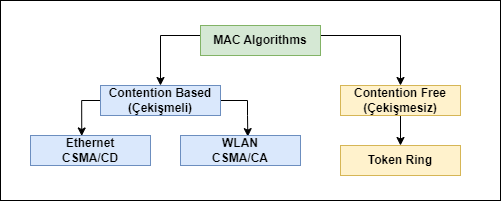

The diagram above was exported from draw.io. Its source (the exported page's mxGraphModel, read from the mxfile embedded in the PNG):
<mxGraphModel dx="875" dy="492" grid="1" gridSize="10" guides="1" tooltips="1" connect="1" arrows="1" fold="1" page="1" pageScale="1" pageWidth="827" pageHeight="1169" math="0" shadow="0">
  <root>
    <mxCell id="0" />
    <mxCell id="1" parent="0" />
    <mxCell id="6_Gimzk71tgyETdZWfvh-17" value="" style="rounded=0;whiteSpace=wrap;html=1;" vertex="1" parent="1">
      <mxGeometry x="140" y="125" width="500" height="200" as="geometry" />
    </mxCell>
    <mxCell id="6_Gimzk71tgyETdZWfvh-7" style="edgeStyle=orthogonalEdgeStyle;rounded=0;orthogonalLoop=1;jettySize=auto;html=1;entryX=0.5;entryY=0;entryDx=0;entryDy=0;fontStyle=1" edge="1" parent="1" source="6_Gimzk71tgyETdZWfvh-2" target="6_Gimzk71tgyETdZWfvh-4">
      <mxGeometry relative="1" as="geometry">
        <Array as="points">
          <mxPoint x="300" y="160" />
        </Array>
      </mxGeometry>
    </mxCell>
    <mxCell id="6_Gimzk71tgyETdZWfvh-9" style="edgeStyle=orthogonalEdgeStyle;rounded=0;orthogonalLoop=1;jettySize=auto;html=1;entryX=0.5;entryY=0;entryDx=0;entryDy=0;fontStyle=1" edge="1" parent="1" source="6_Gimzk71tgyETdZWfvh-2" target="6_Gimzk71tgyETdZWfvh-5">
      <mxGeometry relative="1" as="geometry">
        <Array as="points">
          <mxPoint x="540" y="160" />
        </Array>
      </mxGeometry>
    </mxCell>
    <mxCell id="6_Gimzk71tgyETdZWfvh-2" value="MAC Algorithms" style="rounded=0;whiteSpace=wrap;html=1;fontStyle=1;fillColor=#d5e8d4;strokeColor=#82b366;" vertex="1" parent="1">
      <mxGeometry x="340" y="150" width="120" height="30" as="geometry" />
    </mxCell>
    <mxCell id="6_Gimzk71tgyETdZWfvh-14" style="edgeStyle=orthogonalEdgeStyle;rounded=0;orthogonalLoop=1;jettySize=auto;html=1;entryX=0.427;entryY=0.016;entryDx=0;entryDy=0;entryPerimeter=0;fontStyle=1" edge="1" parent="1" source="6_Gimzk71tgyETdZWfvh-4" target="6_Gimzk71tgyETdZWfvh-12">
      <mxGeometry relative="1" as="geometry">
        <mxPoint x="220" y="240" as="targetPoint" />
        <Array as="points">
          <mxPoint x="221" y="225" />
        </Array>
      </mxGeometry>
    </mxCell>
    <mxCell id="6_Gimzk71tgyETdZWfvh-16" style="edgeStyle=orthogonalEdgeStyle;rounded=0;orthogonalLoop=1;jettySize=auto;html=1;entryX=0.561;entryY=0.037;entryDx=0;entryDy=0;entryPerimeter=0;exitX=1;exitY=0.5;exitDx=0;exitDy=0;fontStyle=1" edge="1" parent="1" source="6_Gimzk71tgyETdZWfvh-4" target="6_Gimzk71tgyETdZWfvh-13">
      <mxGeometry relative="1" as="geometry">
        <Array as="points">
          <mxPoint x="387" y="225" />
          <mxPoint x="387" y="240" />
        </Array>
      </mxGeometry>
    </mxCell>
    <mxCell id="6_Gimzk71tgyETdZWfvh-4" value="Contention Based&lt;br&gt;(Çekişmeli)" style="rounded=0;whiteSpace=wrap;html=1;fontStyle=1;fillColor=#dae8fc;strokeColor=#6c8ebf;" vertex="1" parent="1">
      <mxGeometry x="240" y="210" width="120" height="30" as="geometry" />
    </mxCell>
    <mxCell id="6_Gimzk71tgyETdZWfvh-11" style="edgeStyle=orthogonalEdgeStyle;rounded=0;orthogonalLoop=1;jettySize=auto;html=1;entryX=0.5;entryY=0;entryDx=0;entryDy=0;fontStyle=1" edge="1" parent="1" source="6_Gimzk71tgyETdZWfvh-5" target="6_Gimzk71tgyETdZWfvh-10">
      <mxGeometry relative="1" as="geometry" />
    </mxCell>
    <mxCell id="6_Gimzk71tgyETdZWfvh-5" value="Contention Free&lt;br&gt;(Çekişmesiz)" style="rounded=0;whiteSpace=wrap;html=1;fontStyle=1;fillColor=#fff2cc;strokeColor=#d6b656;" vertex="1" parent="1">
      <mxGeometry x="480" y="210" width="120" height="30" as="geometry" />
    </mxCell>
    <mxCell id="6_Gimzk71tgyETdZWfvh-10" value="Token Ring" style="rounded=0;whiteSpace=wrap;html=1;fontStyle=1;fillColor=#fff2cc;strokeColor=#d6b656;" vertex="1" parent="1">
      <mxGeometry x="480" y="270" width="120" height="30" as="geometry" />
    </mxCell>
    <mxCell id="6_Gimzk71tgyETdZWfvh-12" value="Ethernet&lt;br&gt;CSMA/CD" style="rounded=0;whiteSpace=wrap;html=1;fontStyle=1;fillColor=#dae8fc;strokeColor=#6c8ebf;" vertex="1" parent="1">
      <mxGeometry x="170" y="260" width="120" height="30" as="geometry" />
    </mxCell>
    <mxCell id="6_Gimzk71tgyETdZWfvh-13" value="WLAN&lt;br&gt;CSMA/CA" style="rounded=0;whiteSpace=wrap;html=1;fontStyle=1;fillColor=#dae8fc;strokeColor=#6c8ebf;" vertex="1" parent="1">
      <mxGeometry x="320" y="260" width="120" height="30" as="geometry" />
    </mxCell>
  </root>
</mxGraphModel>